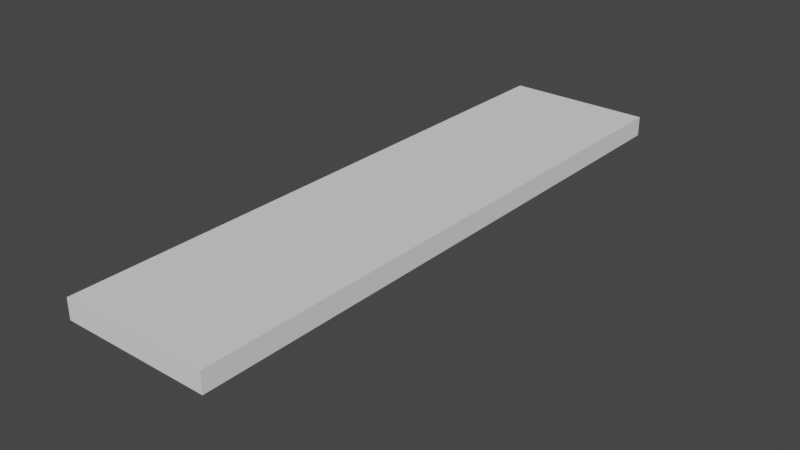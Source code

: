 # Source: Shelf_B.blend  (saved by Blender 3.5.10; exported with 4.5.12 LTS)
import bpy
from mathutils import Matrix  # noqa: F401  (used for matrix-valued properties, if any)

bpy.ops.wm.read_factory_settings(use_empty=True)
scene = bpy.context.scene
scene.name = 'Scene'

# ---- collections
col_collection = bpy.data.collections.new('Collection'); scene.collection.children.link(col_collection)

# ---- world
world_world = bpy.data.worlds.new('World'); scene.world = world_world
world_world.use_nodes = True; world_world.node_tree.nodes.clear()
_N = world_world.node_tree.nodes; _L = world_world.node_tree.links
n0 = _N.new('ShaderNodeOutputWorld'); n0.name = 'World Output'; n0.location = (300, 300)
n1 = _N.new('ShaderNodeBackground'); n1.name = 'Background'; n1.location = (10, 300)
n1.inputs[0].default_value = (0.05088, 0.05088, 0.05088, 1.0)
_L.new(n1.outputs[0], n0.inputs[0])
n0.is_active_output = True
world_world.color = (0.05088, 0.05088, 0.05088)
world_world.use_sun_shadow = False
world_world.sun_shadow_jitter_overblur = 0.0

# ---- meshes
me_cube_001 = bpy.data.meshes.new('Cube.001')
me_cube_001.from_pydata([(-1.0, -2.0, -1.0), (-1.0, -2.0, -0.8653), (-1.0, 2.0, -1.0), (-1.0, 2.0, -0.8653), (0.0, -2.0, -1.0), (0.0, -2.0, -0.8653), (0.0, 2.0, -1.0), (0.0, 2.0, -0.8653)], [], [(0, 1, 3, 2), (2, 3, 7, 6), (6, 7, 5, 4), (4, 5, 1, 0), (2, 6, 4, 0), (7, 3, 1, 5)])
_uv = me_cube_001.uv_layers.new(name='UVMap')
_uv.uv.foreach_set('vector', [0.375, 0.0, 0.625, 0.0, 0.625, 0.25, 0.375, 0.25, 0.375, 0.25, 0.625, 0.25, 0.625, 0.5, 0.375, 0.5, 0.375, 0.5, 0.625, 0.5, 0.625, 0.75, 0.375, 0.75, 0.375, 0.75, 0.625, 0.75, 0.625, 1.0, 0.375, 1.0, 0.125, 0.5, 0.375, 0.5, 0.375, 0.75, 0.125, 0.75, 0.625, 0.5, 0.875, 0.5, 0.875, 0.75, 0.625, 0.75])
me_cube_001.update()
me_cube_004 = bpy.data.meshes.new('Cube.004')
me_cube_004.from_pydata([(-0.1166, 0.005416, -0.04983), (-0.1166, 0.005416, 0.2972), (-0.1166, 0.178, 0.2972), (0.1166, 0.005416, -0.04983), (0.1166, 0.005416, 0.2972), (0.1166, 0.178, 0.2972), (-0.1166, -0.2724, -0.04983), (-0.1166, 0.178, -0.04983), (-0.1166, -0.2724, -0.2224), (-0.1166, 0.178, -0.2224), (0.1166, -0.2724, -0.04983), (0.1166, 0.178, -0.04983), (0.1166, -0.2724, -0.2224), (0.1166, 0.178, -0.2224)], [], [(7, 2, 5, 11, 13, 9), (3, 4, 1, 0), (11, 5, 4, 3, 10, 12, 13), (5, 2, 1, 4), (8, 9, 13, 12), (10, 3, 0, 6), (8, 12, 10, 6), (0, 1, 2, 7, 9, 8, 6)])
_uv = me_cube_004.uv_layers.new(name='UVMap')
_uv.uv.foreach_set('vector', [0.375, 0.25, 0.625, 0.25, 0.625, 0.5, 0.625, 0.75, 0.625, 0.5, 0.875, 0.5, 0.375, 0.75, 0.625, 0.75, 0.625, 1.0, 0.375, 1.0, 0.375, 0.5, 0.625, 0.5, 0.625, 0.75, 0.5292, 0.75, 0.375, 0.75, 0.375, 0.5, 0.625, 0.5, 0.625, 0.5, 0.875, 0.5, 0.875, 0.75, 0.625, 0.75, 0.375, 0.25, 0.625, 0.25, 0.625, 0.5, 0.375, 0.5, 0.375, 0.75, 0.5292, 0.75, 0.5292, 1.0, 0.375, 1.0, 0.125, 0.5, 0.375, 0.5, 0.375, 0.75, 0.125, 0.75, 0.375, 0.0, 0.625, 0.0, 0.625, 0.25, 0.625, 0.0, 0.625, 0.25, 0.375, 0.25, 0.375, 0.0])
me_cube_004.update()
me_cube_002 = bpy.data.meshes.new('Cube.002')
me_cube_002.from_pydata([(-0.1166, 0.005416, -0.04983), (-0.1166, 0.005416, 0.2972), (-0.1166, 0.178, 0.2972), (0.1166, 0.005416, -0.04983), (0.1166, 0.005416, 0.2972), (0.1166, 0.178, 0.2972), (-0.1166, -0.2724, -0.04983), (-0.1166, 0.178, -0.04983), (-0.1166, -0.2724, -0.2224), (-0.1166, 0.178, -0.2224), (0.1166, -0.2724, -0.04983), (0.1166, 0.178, -0.04983), (0.1166, -0.2724, -0.2224), (0.1166, 0.178, -0.2224)], [], [(7, 2, 5, 11, 13, 9), (3, 4, 1, 0), (11, 5, 4, 3, 10, 12, 13), (5, 2, 1, 4), (8, 9, 13, 12), (10, 3, 0, 6), (8, 12, 10, 6), (0, 1, 2, 7, 9, 8, 6)])
_uv = me_cube_002.uv_layers.new(name='UVMap')
_uv.uv.foreach_set('vector', [0.375, 0.25, 0.625, 0.25, 0.625, 0.5, 0.625, 0.75, 0.625, 0.5, 0.875, 0.5, 0.375, 0.75, 0.625, 0.75, 0.625, 1.0, 0.375, 1.0, 0.375, 0.5, 0.625, 0.5, 0.625, 0.75, 0.5292, 0.75, 0.375, 0.75, 0.375, 0.5, 0.625, 0.5, 0.625, 0.5, 0.875, 0.5, 0.875, 0.75, 0.625, 0.75, 0.375, 0.25, 0.625, 0.25, 0.625, 0.5, 0.375, 0.5, 0.375, 0.75, 0.5292, 0.75, 0.5292, 1.0, 0.375, 1.0, 0.125, 0.5, 0.375, 0.5, 0.375, 0.75, 0.125, 0.75, 0.375, 0.0, 0.625, 0.0, 0.625, 0.25, 0.625, 0.0, 0.625, 0.25, 0.375, 0.25, 0.375, 0.0])
me_cube_002.update()

# ---- objects
ob_cube = bpy.data.objects.new('Cube', me_cube_001)
ob_cube_002 = bpy.data.objects.new('Cube.002', me_cube_004)
ob_cube_001 = bpy.data.objects.new('Cube.001', me_cube_002)

# ---- transforms, parenting, visibility, modifiers, constraints
ob_cube.location = (0.0, 0.0, 1.0)
ob_cube_002.location = (-0.8701, 0.9319, -0.1413)
ob_cube_002.rotation_euler = (1.571, -0.0, 1.571)
ob_cube_002.scale = (0.5842, 0.5842, 0.5842)
ob_cube_001.location = (-0.8701, -0.9319, -0.1413)
ob_cube_001.rotation_euler = (1.571, -0.0, 1.571)
ob_cube_001.scale = (0.5842, 0.5842, 0.5842)

# ---- collection membership
col_collection.objects.link(ob_cube)
col_collection.objects.link(ob_cube_002)
col_collection.objects.link(ob_cube_001)

# ---- scene / render settings (as saved in the file)
scene.frame_start = 1; scene.frame_end = 250; scene.frame_set(1)
scene.render.engine = 'BLENDER_EEVEE_NEXT'
scene.cycles.sampling_pattern = 'TABULATED_SOBOL'
scene.view_settings.view_transform = 'Filmic'
bpy.context.view_layer.update()

# ---- added for rendering (the .blend has no active camera and no usable light): camera, sun
cam_auto = bpy.data.cameras.new('AutoCamera')
cam_auto.lens = 50.0
cam_auto.sensor_width = 36.0
cam_auto.clip_end = 1000.0
ob_auto_camera = bpy.data.objects.new('AutoCamera', cam_auto)
scene.collection.objects.link(ob_auto_camera)
ob_auto_camera.location = (3.33598, -4.60318, 2.98594)
ob_auto_camera.rotation_euler = (1.09748, -7.21219e-08, 0.694738)
scene.camera = ob_auto_camera
light_auto_sun = bpy.data.lights.new('AutoSun', 'SUN')
light_auto_sun.energy = 3.0
light_auto_sun.angle = 0.0523599
ob_auto_sun = bpy.data.objects.new('AutoSun', light_auto_sun)
scene.collection.objects.link(ob_auto_sun)
ob_auto_sun.rotation_euler = (0.872665, 0.174533, 0.523599)
bpy.context.view_layer.update()

